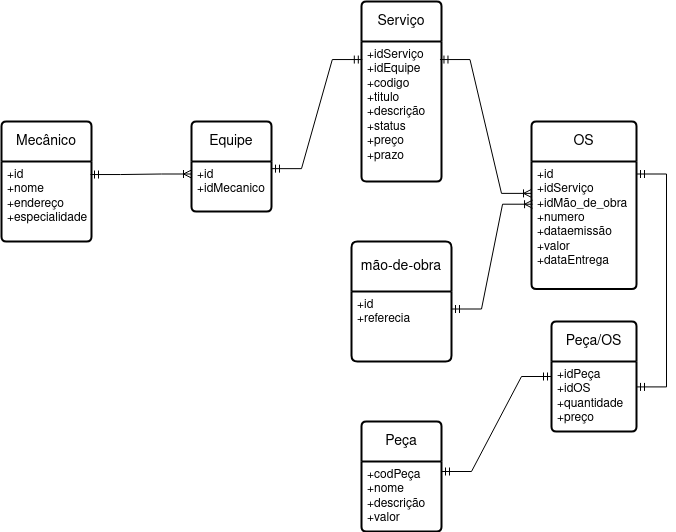

The diagram above was exported from draw.io. Its source (the exported page's mxGraphModel, read from the mxfile embedded in the PNG):
<mxGraphModel dx="1080" dy="453" grid="1" gridSize="10" guides="1" tooltips="1" connect="1" arrows="1" fold="1" page="1" pageScale="1" pageWidth="827" pageHeight="1169" math="0" shadow="0">
  <root>
    <mxCell id="0" />
    <mxCell id="1" parent="0" />
    <mxCell id="y0zvkx7QhdB_J0rH3kEU-16" value="Mecânico" style="swimlane;childLayout=stackLayout;horizontal=1;startSize=40;horizontalStack=0;rounded=1;fontSize=14;fontStyle=0;strokeWidth=2;resizeParent=0;resizeLast=1;shadow=0;dashed=0;align=center;arcSize=4;whiteSpace=wrap;html=1;" parent="1" vertex="1">
      <mxGeometry x="40" y="200" width="90" height="120" as="geometry" />
    </mxCell>
    <mxCell id="y0zvkx7QhdB_J0rH3kEU-17" value="+id&lt;br&gt;+nome&lt;br&gt;&lt;div&gt;+endereço&lt;/div&gt;&lt;div&gt;+especialidade&lt;br&gt;&lt;/div&gt;" style="align=left;strokeColor=none;fillColor=none;spacingLeft=4;fontSize=12;verticalAlign=top;resizable=0;rotatable=0;part=1;html=1;" parent="y0zvkx7QhdB_J0rH3kEU-16" vertex="1">
      <mxGeometry y="40" width="90" height="80" as="geometry" />
    </mxCell>
    <mxCell id="y0zvkx7QhdB_J0rH3kEU-18" value="OS" style="swimlane;childLayout=stackLayout;horizontal=1;startSize=40;horizontalStack=0;rounded=1;fontSize=14;fontStyle=0;strokeWidth=2;resizeParent=0;resizeLast=1;shadow=0;dashed=0;align=center;arcSize=4;whiteSpace=wrap;html=1;" parent="1" vertex="1">
      <mxGeometry x="570" y="200" width="105" height="167.5" as="geometry" />
    </mxCell>
    <mxCell id="y0zvkx7QhdB_J0rH3kEU-19" value="&lt;div&gt;+id&lt;/div&gt;&lt;div&gt;+idServiço&lt;/div&gt;&lt;div&gt;+idMão_de_obra&lt;/div&gt;&lt;div&gt;+numero&lt;/div&gt;+dataemissão&lt;br&gt;&lt;div&gt;+valor&lt;/div&gt;&lt;div&gt;+dataEntrega&lt;/div&gt;" style="align=left;strokeColor=none;fillColor=none;spacingLeft=4;fontSize=12;verticalAlign=top;resizable=0;rotatable=0;part=1;html=1;" parent="y0zvkx7QhdB_J0rH3kEU-18" vertex="1">
      <mxGeometry y="40" width="105" height="127.5" as="geometry" />
    </mxCell>
    <mxCell id="y0zvkx7QhdB_J0rH3kEU-20" value="Serviço" style="swimlane;childLayout=stackLayout;horizontal=1;startSize=40;horizontalStack=0;rounded=1;fontSize=14;fontStyle=0;strokeWidth=2;resizeParent=0;resizeLast=1;shadow=0;dashed=0;align=center;arcSize=4;whiteSpace=wrap;html=1;" parent="1" vertex="1">
      <mxGeometry x="400" y="80" width="80" height="180" as="geometry" />
    </mxCell>
    <mxCell id="y0zvkx7QhdB_J0rH3kEU-21" value="&lt;div&gt;+idServiço&lt;/div&gt;&lt;div&gt;+idEquipe&lt;br&gt;&lt;/div&gt;&lt;div&gt;+codigo&lt;br&gt;+titulo&lt;br&gt;&lt;div&gt;+descrição&lt;/div&gt;&lt;div&gt;+status&lt;/div&gt;&lt;div&gt;+preço&lt;/div&gt;&lt;div&gt;+prazo&lt;br&gt;&lt;/div&gt;&lt;/div&gt;" style="align=left;strokeColor=none;fillColor=none;spacingLeft=4;fontSize=12;verticalAlign=top;resizable=0;rotatable=0;part=1;html=1;" parent="y0zvkx7QhdB_J0rH3kEU-20" vertex="1">
      <mxGeometry y="40" width="80" height="140" as="geometry" />
    </mxCell>
    <mxCell id="y0zvkx7QhdB_J0rH3kEU-22" value="Peça" style="swimlane;childLayout=stackLayout;horizontal=1;startSize=40;horizontalStack=0;rounded=1;fontSize=14;fontStyle=0;strokeWidth=2;resizeParent=0;resizeLast=1;shadow=0;dashed=0;align=center;arcSize=4;whiteSpace=wrap;html=1;" parent="1" vertex="1">
      <mxGeometry x="400" y="500" width="80" height="110" as="geometry" />
    </mxCell>
    <mxCell id="y0zvkx7QhdB_J0rH3kEU-45" value="" style="edgeStyle=entityRelationEdgeStyle;fontSize=12;html=1;endArrow=ERmandOne;startArrow=ERmandOne;rounded=0;entryX=0;entryY=0.5;entryDx=0;entryDy=0;exitX=1;exitY=0.143;exitDx=0;exitDy=0;exitPerimeter=0;" parent="y0zvkx7QhdB_J0rH3kEU-22" source="y0zvkx7QhdB_J0rH3kEU-23" target="y0zvkx7QhdB_J0rH3kEU-41" edge="1">
      <mxGeometry width="100" height="100" relative="1" as="geometry">
        <mxPoint x="-120" y="60" as="sourcePoint" />
        <mxPoint x="-20" y="-40" as="targetPoint" />
        <Array as="points">
          <mxPoint x="-40" />
          <mxPoint x="-60" y="60" />
          <mxPoint x="-90" y="-10" />
          <mxPoint x="140" y="-19" />
          <mxPoint x="-110" />
          <mxPoint x="-30" y="-10" />
          <mxPoint x="-50" y="-10" />
        </Array>
      </mxGeometry>
    </mxCell>
    <mxCell id="y0zvkx7QhdB_J0rH3kEU-23" value="+codPeça&lt;br&gt;+nome&lt;br&gt;&lt;div&gt;+descrição&lt;/div&gt;&lt;div&gt;+valor&lt;br&gt;&lt;/div&gt;" style="align=left;strokeColor=none;fillColor=none;spacingLeft=4;fontSize=12;verticalAlign=top;resizable=0;rotatable=0;part=1;html=1;" parent="y0zvkx7QhdB_J0rH3kEU-22" vertex="1">
      <mxGeometry y="40" width="80" height="70" as="geometry" />
    </mxCell>
    <mxCell id="y0zvkx7QhdB_J0rH3kEU-26" value="Equipe" style="swimlane;childLayout=stackLayout;horizontal=1;startSize=40;horizontalStack=0;rounded=1;fontSize=14;fontStyle=0;strokeWidth=2;resizeParent=0;resizeLast=1;shadow=0;dashed=0;align=center;arcSize=4;whiteSpace=wrap;html=1;" parent="1" vertex="1">
      <mxGeometry x="230" y="200" width="80" height="90" as="geometry" />
    </mxCell>
    <mxCell id="y0zvkx7QhdB_J0rH3kEU-27" value="+id&lt;br&gt;+idMecanico" style="align=left;strokeColor=none;fillColor=none;spacingLeft=4;fontSize=12;verticalAlign=top;resizable=0;rotatable=0;part=1;html=1;" parent="y0zvkx7QhdB_J0rH3kEU-26" vertex="1">
      <mxGeometry y="40" width="80" height="50" as="geometry" />
    </mxCell>
    <mxCell id="y0zvkx7QhdB_J0rH3kEU-28" value="" style="edgeStyle=entityRelationEdgeStyle;fontSize=12;html=1;endArrow=ERoneToMany;startArrow=ERmandOne;rounded=0;entryX=0;entryY=0.25;entryDx=0;entryDy=0;exitX=0.989;exitY=0.163;exitDx=0;exitDy=0;exitPerimeter=0;" parent="1" source="y0zvkx7QhdB_J0rH3kEU-17" target="y0zvkx7QhdB_J0rH3kEU-27" edge="1">
      <mxGeometry width="100" height="100" relative="1" as="geometry">
        <mxPoint x="360" y="390" as="sourcePoint" />
        <mxPoint x="460" y="290" as="targetPoint" />
      </mxGeometry>
    </mxCell>
    <mxCell id="y0zvkx7QhdB_J0rH3kEU-30" value="" style="edgeStyle=entityRelationEdgeStyle;fontSize=12;html=1;endArrow=ERmandOne;startArrow=ERmandOne;rounded=0;entryX=0.01;entryY=0.129;entryDx=0;entryDy=0;entryPerimeter=0;exitX=1;exitY=0.143;exitDx=0;exitDy=0;exitPerimeter=0;" parent="1" source="y0zvkx7QhdB_J0rH3kEU-27" target="y0zvkx7QhdB_J0rH3kEU-21" edge="1">
      <mxGeometry width="100" height="100" relative="1" as="geometry">
        <mxPoint x="360" y="390" as="sourcePoint" />
        <mxPoint x="460" y="290" as="targetPoint" />
      </mxGeometry>
    </mxCell>
    <mxCell id="y0zvkx7QhdB_J0rH3kEU-31" value="mão-de-obra" style="swimlane;childLayout=stackLayout;horizontal=1;startSize=50;horizontalStack=0;rounded=1;fontSize=14;fontStyle=0;strokeWidth=2;resizeParent=0;resizeLast=1;shadow=0;dashed=0;align=center;arcSize=4;whiteSpace=wrap;html=1;" parent="1" vertex="1">
      <mxGeometry x="390" y="320" width="100" height="120" as="geometry" />
    </mxCell>
    <mxCell id="y0zvkx7QhdB_J0rH3kEU-32" value="+id&lt;br&gt;+referecia" style="align=left;strokeColor=none;fillColor=none;spacingLeft=4;fontSize=12;verticalAlign=top;resizable=0;rotatable=0;part=1;html=1;" parent="y0zvkx7QhdB_J0rH3kEU-31" vertex="1">
      <mxGeometry y="50" width="100" height="70" as="geometry" />
    </mxCell>
    <mxCell id="y0zvkx7QhdB_J0rH3kEU-33" value="" style="edgeStyle=entityRelationEdgeStyle;fontSize=12;html=1;endArrow=ERoneToMany;startArrow=ERmandOne;rounded=0;exitX=1;exitY=0.25;exitDx=0;exitDy=0;entryX=0.01;entryY=0.335;entryDx=0;entryDy=0;entryPerimeter=0;" parent="1" source="y0zvkx7QhdB_J0rH3kEU-32" target="y0zvkx7QhdB_J0rH3kEU-19" edge="1">
      <mxGeometry width="100" height="100" relative="1" as="geometry">
        <mxPoint x="360" y="630" as="sourcePoint" />
        <mxPoint x="680" y="276" as="targetPoint" />
      </mxGeometry>
    </mxCell>
    <mxCell id="y0zvkx7QhdB_J0rH3kEU-41" value="Peça/OS" style="swimlane;childLayout=stackLayout;horizontal=1;startSize=40;horizontalStack=0;rounded=1;fontSize=14;fontStyle=0;strokeWidth=2;resizeParent=0;resizeLast=1;shadow=0;dashed=0;align=center;arcSize=4;whiteSpace=wrap;html=1;" parent="1" vertex="1">
      <mxGeometry x="590" y="400" width="85" height="110" as="geometry" />
    </mxCell>
    <mxCell id="y0zvkx7QhdB_J0rH3kEU-42" value="&lt;div&gt;+idPeça&lt;/div&gt;&lt;div&gt;+idOS&lt;br&gt;&lt;/div&gt;+quantidade&lt;br&gt;+preço" style="align=left;strokeColor=none;fillColor=none;spacingLeft=4;fontSize=12;verticalAlign=top;resizable=0;rotatable=0;part=1;html=1;" parent="y0zvkx7QhdB_J0rH3kEU-41" vertex="1">
      <mxGeometry y="40" width="85" height="70" as="geometry" />
    </mxCell>
    <mxCell id="y0zvkx7QhdB_J0rH3kEU-44" value="" style="edgeStyle=entityRelationEdgeStyle;fontSize=12;html=1;endArrow=ERmandOne;startArrow=ERmandOne;rounded=0;entryX=1;entryY=0.363;entryDx=0;entryDy=0;exitX=1;exitY=0.098;exitDx=0;exitDy=0;exitPerimeter=0;entryPerimeter=0;" parent="1" source="y0zvkx7QhdB_J0rH3kEU-19" target="y0zvkx7QhdB_J0rH3kEU-42" edge="1">
      <mxGeometry width="100" height="100" relative="1" as="geometry">
        <mxPoint x="570" y="600" as="sourcePoint" />
        <mxPoint x="670" y="500" as="targetPoint" />
      </mxGeometry>
    </mxCell>
    <mxCell id="y0zvkx7QhdB_J0rH3kEU-40" value="" style="edgeStyle=entityRelationEdgeStyle;fontSize=12;html=1;endArrow=ERoneToMany;startArrow=ERmandOne;rounded=0;entryX=0;entryY=0.25;entryDx=0;entryDy=0;exitX=0.981;exitY=0.129;exitDx=0;exitDy=0;exitPerimeter=0;" parent="1" source="y0zvkx7QhdB_J0rH3kEU-21" target="y0zvkx7QhdB_J0rH3kEU-19" edge="1">
      <mxGeometry width="100" height="100" relative="1" as="geometry">
        <mxPoint x="570" y="294.95" as="sourcePoint" />
        <mxPoint x="758.0699999999999" y="319.9975" as="targetPoint" />
      </mxGeometry>
    </mxCell>
  </root>
</mxGraphModel>